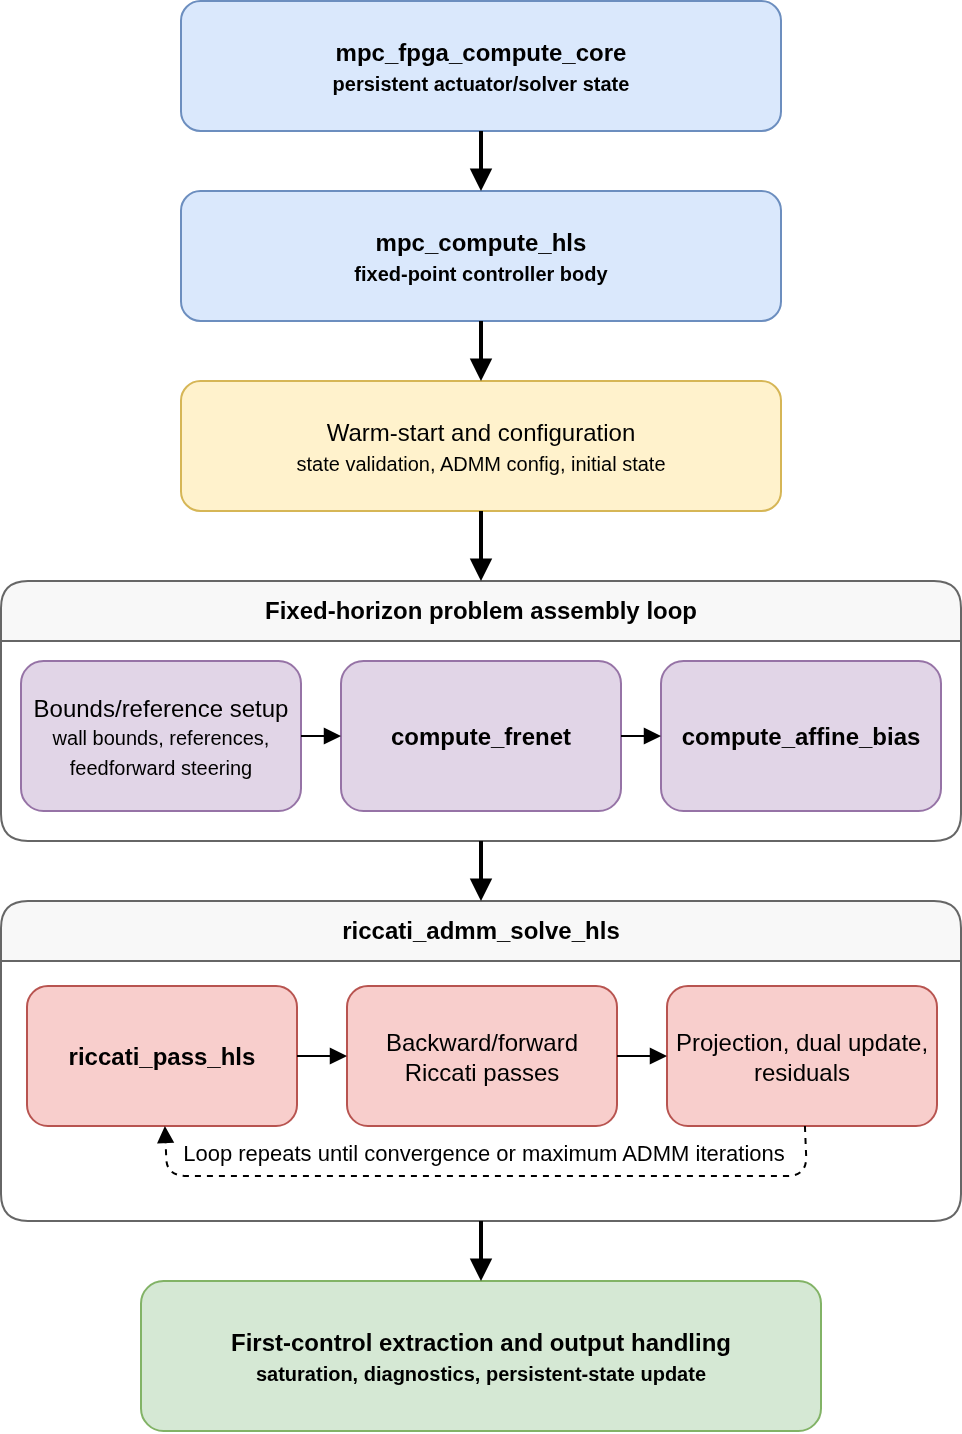

The diagram above was exported from draw.io. Its source (the exported page's mxGraphModel, read from the mxfile embedded in the PNG):
<mxGraphModel dx="983" dy="581" grid="1" gridSize="10" guides="1" tooltips="1" connect="1" arrows="1" fold="1" page="1" pageScale="1" pageWidth="640" pageHeight="1160" math="1" shadow="0">
  <root>
    <mxCell id="0" />
    <mxCell id="1" parent="0" />
    <mxCell id="core" value="mpc_fpga_compute_core&lt;br&gt;&lt;font style=&quot;font-size: 10px;&quot;&gt;persistent actuator/solver state&lt;/font&gt;" style="rounded=1;whiteSpace=wrap;html=1;fillColor=#dae8fc;strokeColor=#6c8ebf;fontStyle=1;" parent="1" vertex="1">
      <mxGeometry x="170" y="70" width="300" height="65" as="geometry" />
    </mxCell>
    <mxCell id="compute" value="mpc_compute_hls&lt;br&gt;&lt;font style=&quot;font-size: 10px;&quot;&gt;fixed-point controller body&lt;/font&gt;" style="rounded=1;whiteSpace=wrap;html=1;fillColor=#dae8fc;strokeColor=#6c8ebf;fontStyle=1;" parent="1" vertex="1">
      <mxGeometry x="170" y="165" width="300" height="65" as="geometry" />
    </mxCell>
    <mxCell id="warm" value="Warm-start and configuration&lt;br&gt;&lt;font style=&quot;font-size: 10px;&quot;&gt;state validation, ADMM config, initial state&lt;/font&gt;" style="rounded=1;whiteSpace=wrap;html=1;fillColor=#fff2cc;strokeColor=#d6b656;" parent="1" vertex="1">
      <mxGeometry x="170" y="260" width="300" height="65" as="geometry" />
    </mxCell>
    <mxCell id="horizon" value="Fixed-horizon problem assembly loop" style="swimlane;rounded=1;whiteSpace=wrap;html=1;fillColor=#f8f8f8;strokeColor=#666666;fontStyle=1;startSize=30;" parent="1" vertex="1">
      <mxGeometry x="80" y="360" width="480" height="130" as="geometry" />
    </mxCell>
    <mxCell id="bounds" value="Bounds/reference setup&lt;br&gt;&lt;font style=&quot;font-size: 10px;&quot;&gt;wall bounds, references, feedforward steering&lt;/font&gt;" style="rounded=1;whiteSpace=wrap;html=1;fillColor=#e1d5e7;strokeColor=#9673a6;" parent="horizon" vertex="1">
      <mxGeometry x="10" y="40" width="140" height="75" as="geometry" />
    </mxCell>
    <mxCell id="linear" value="compute_frenet" style="rounded=1;whiteSpace=wrap;html=1;fillColor=#e1d5e7;strokeColor=#9673a6;fontStyle=1;" parent="horizon" vertex="1">
      <mxGeometry x="170" y="40" width="140" height="75" as="geometry" />
    </mxCell>
    <mxCell id="affine" value="compute_affine_bias" style="rounded=1;whiteSpace=wrap;html=1;fillColor=#e1d5e7;strokeColor=#9673a6;fontStyle=1;" parent="horizon" vertex="1">
      <mxGeometry x="330" y="40" width="140" height="75" as="geometry" />
    </mxCell>
    <mxCell id="he1" style="endArrow=block;html=1;rounded=0;" parent="horizon" source="bounds" target="linear" edge="1">
      <mxGeometry relative="1" as="geometry" />
    </mxCell>
    <mxCell id="he2" style="endArrow=block;html=1;rounded=0;" parent="horizon" source="linear" target="affine" edge="1">
      <mxGeometry relative="1" as="geometry" />
    </mxCell>
    <mxCell id="solver" value="riccati_admm_solve_hls" style="swimlane;rounded=1;whiteSpace=wrap;html=1;fillColor=#f8f8f8;strokeColor=#666666;fontStyle=1;startSize=30;" parent="1" vertex="1">
      <mxGeometry x="80" y="520" width="480" height="160" as="geometry" />
    </mxCell>
    <mxCell id="pass" value="riccati_pass_hls" style="rounded=1;whiteSpace=wrap;html=1;fillColor=#f8cecc;strokeColor=#b85450;fontStyle=1;" parent="solver" vertex="1">
      <mxGeometry x="13" y="42.5" width="135" height="70" as="geometry" />
    </mxCell>
    <mxCell id="backfwd" value="Backward/forward Riccati passes" style="rounded=1;whiteSpace=wrap;html=1;fillColor=#f8cecc;strokeColor=#b85450;" parent="solver" vertex="1">
      <mxGeometry x="173" y="42.5" width="135" height="70" as="geometry" />
    </mxCell>
    <mxCell id="proj" value="Projection, dual update, residuals" style="rounded=1;whiteSpace=wrap;html=1;fillColor=#f8cecc;strokeColor=#b85450;" parent="solver" vertex="1">
      <mxGeometry x="333" y="42.5" width="135" height="70" as="geometry" />
    </mxCell>
    <mxCell id="admm_note" value="Loop repeats until convergence or maximum ADMM iterations" style="text;html=1;strokeColor=none;fillColor=none;fontSize=11;align=center;" parent="solver" vertex="1">
      <mxGeometry x="60.5" y="112.5" width="360" height="35" as="geometry" />
    </mxCell>
    <mxCell id="se1" style="endArrow=block;html=1;rounded=0;" parent="solver" source="pass" target="backfwd" edge="1">
      <mxGeometry relative="1" as="geometry" />
    </mxCell>
    <mxCell id="se2" style="endArrow=block;html=1;rounded=0;" parent="solver" source="backfwd" target="proj" edge="1">
      <mxGeometry relative="1" as="geometry" />
    </mxCell>
    <mxCell id="se3" style="endArrow=block;html=1;rounded=1;dashed=1;" parent="solver" source="proj" target="pass" edge="1">
      <mxGeometry relative="1" as="geometry">
        <mxPoint x="78" y="167.5" as="targetPoint" />
        <Array as="points">
          <mxPoint x="403" y="137.5" />
          <mxPoint x="243" y="137.5" />
          <mxPoint x="83" y="137.5" />
        </Array>
      </mxGeometry>
    </mxCell>
    <mxCell id="out" value="First-control extraction and output handling&lt;br&gt;&lt;font style=&quot;font-size: 10px;&quot;&gt;saturation, diagnostics, persistent-state update&lt;/font&gt;" style="rounded=1;whiteSpace=wrap;html=1;fillColor=#d5e8d4;strokeColor=#82b366;fontStyle=1;" parent="1" vertex="1">
      <mxGeometry x="150" y="710" width="340" height="75" as="geometry" />
    </mxCell>
    <mxCell id="e1" style="endArrow=block;html=1;rounded=0;strokeWidth=2;" parent="1" source="core" target="compute" edge="1">
      <mxGeometry relative="1" as="geometry" />
    </mxCell>
    <mxCell id="e2" style="endArrow=block;html=1;rounded=0;strokeWidth=2;" parent="1" source="compute" target="warm" edge="1">
      <mxGeometry relative="1" as="geometry" />
    </mxCell>
    <mxCell id="e3" style="endArrow=block;html=1;rounded=0;strokeWidth=2;" parent="1" source="warm" target="horizon" edge="1">
      <mxGeometry relative="1" as="geometry" />
    </mxCell>
    <mxCell id="e4" style="endArrow=block;html=1;rounded=0;strokeWidth=2;" parent="1" source="horizon" target="solver" edge="1">
      <mxGeometry relative="1" as="geometry" />
    </mxCell>
    <mxCell id="e5" style="endArrow=block;html=1;rounded=0;strokeWidth=2;" parent="1" source="solver" target="out" edge="1">
      <mxGeometry relative="1" as="geometry" />
    </mxCell>
  </root>
</mxGraphModel>